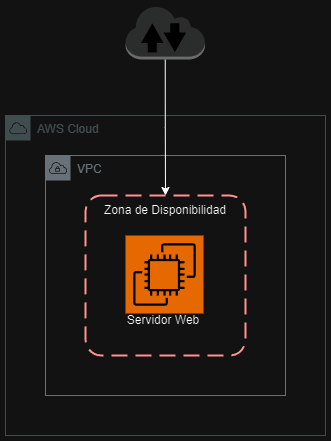

The diagram above was exported from draw.io. Its source (the exported page's mxGraphModel, read from the mxfile embedded in the PNG):
<mxGraphModel dx="1434" dy="784" grid="1" gridSize="10" guides="1" tooltips="1" connect="1" arrows="1" fold="1" page="1" pageScale="1" pageWidth="827" pageHeight="1169" math="0" shadow="0">
  <root>
    <mxCell id="0" />
    <mxCell id="1" parent="0" />
    <mxCell id="Xxa-LJ3VK4cpS3uUQ7fl-1" value="AWS Cloud" style="sketch=0;outlineConnect=0;gradientColor=none;html=1;whiteSpace=wrap;fontSize=12;fontStyle=0;shape=mxgraph.aws4.group;grIcon=mxgraph.aws4.group_aws_cloud;strokeColor=#AAB7B8;fillColor=none;verticalAlign=top;align=left;spacingLeft=30;fontColor=#AAB7B8;dashed=0;" vertex="1" parent="1">
      <mxGeometry x="240" y="160" width="320" height="320" as="geometry" />
    </mxCell>
    <mxCell id="HWjjM_ZHmuWuLiSznJgB-5" value="VPC" style="sketch=0;outlineConnect=0;gradientColor=none;html=1;whiteSpace=wrap;fontSize=12;fontStyle=0;shape=mxgraph.aws4.group;grIcon=mxgraph.aws4.group_vpc;strokeColor=#879196;fillColor=none;verticalAlign=top;align=left;spacingLeft=30;fontColor=#879196;dashed=0;" parent="1" vertex="1">
      <mxGeometry x="280" y="200" width="240" height="240" as="geometry" />
    </mxCell>
    <mxCell id="HWjjM_ZHmuWuLiSznJgB-1" value="" style="sketch=0;points=[[0,0,0],[0.25,0,0],[0.5,0,0],[0.75,0,0],[1,0,0],[0,1,0],[0.25,1,0],[0.5,1,0],[0.75,1,0],[1,1,0],[0,0.25,0],[0,0.5,0],[0,0.75,0],[1,0.25,0],[1,0.5,0],[1,0.75,0]];outlineConnect=0;fontColor=#232F3E;fillColor=#ED7100;strokeColor=#ffffff;dashed=0;verticalLabelPosition=bottom;verticalAlign=top;align=center;html=1;fontSize=12;fontStyle=0;aspect=fixed;shape=mxgraph.aws4.resourceIcon;resIcon=mxgraph.aws4.ec2;" parent="1" vertex="1">
      <mxGeometry x="360" y="280" width="78" height="78" as="geometry" />
    </mxCell>
    <mxCell id="Xxa-LJ3VK4cpS3uUQ7fl-4" value="" style="rounded=1;arcSize=10;dashed=1;strokeColor=#ff0000;fillColor=none;gradientColor=none;dashPattern=8 4;strokeWidth=2;" vertex="1" parent="1">
      <mxGeometry x="320" y="240" width="160" height="160" as="geometry" />
    </mxCell>
    <mxCell id="Xxa-LJ3VK4cpS3uUQ7fl-6" style="edgeStyle=orthogonalEdgeStyle;rounded=0;orthogonalLoop=1;jettySize=auto;html=1;exitX=0.5;exitY=1;exitDx=0;exitDy=0;exitPerimeter=0;" edge="1" parent="1" source="Xxa-LJ3VK4cpS3uUQ7fl-5" target="Xxa-LJ3VK4cpS3uUQ7fl-4">
      <mxGeometry relative="1" as="geometry" />
    </mxCell>
    <mxCell id="Xxa-LJ3VK4cpS3uUQ7fl-5" value="" style="outlineConnect=0;dashed=0;verticalLabelPosition=bottom;verticalAlign=top;align=center;html=1;shape=mxgraph.aws3.internet_2;fillColor=#D2D3D3;gradientColor=none;" vertex="1" parent="1">
      <mxGeometry x="360" y="50" width="79.5" height="54" as="geometry" />
    </mxCell>
    <mxCell id="Xxa-LJ3VK4cpS3uUQ7fl-7" value="Zona de Disponibilidad" style="text;html=1;align=center;verticalAlign=middle;whiteSpace=wrap;rounded=0;" vertex="1" parent="1">
      <mxGeometry x="320" y="240" width="160" height="30" as="geometry" />
    </mxCell>
    <mxCell id="Xxa-LJ3VK4cpS3uUQ7fl-8" value="Servidor Web" style="text;html=1;align=center;verticalAlign=middle;whiteSpace=wrap;rounded=0;" vertex="1" parent="1">
      <mxGeometry x="358" y="350" width="80" height="30" as="geometry" />
    </mxCell>
  </root>
</mxGraphModel>